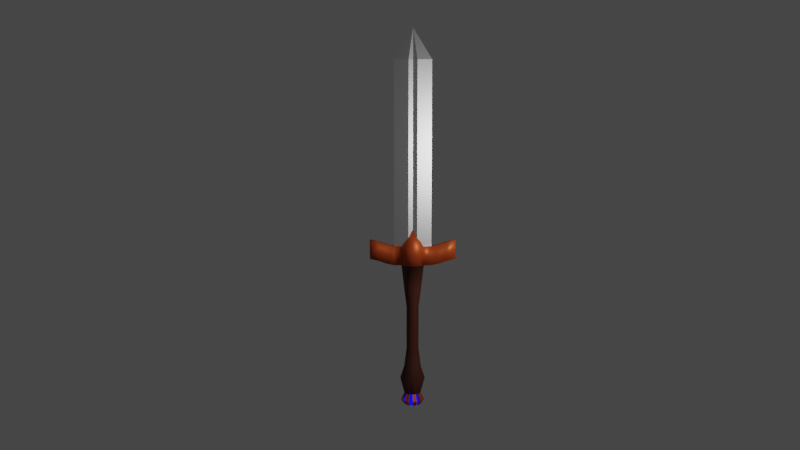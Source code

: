 # Source: Sword.blend  (saved by Blender 3.0.42; exported with 4.5.12 LTS)
import bpy
from mathutils import Matrix  # noqa: F401  (used for matrix-valued properties, if any)

bpy.ops.wm.read_factory_settings(use_empty=True)
scene = bpy.context.scene
scene.name = 'Scene'

# ---- collections
col_collection = bpy.data.collections.new('Collection'); scene.collection.children.link(col_collection)

# ---- materials (node trees are filled in below, after node groups)
mat_blade = bpy.data.materials.new('Blade')
mat_blade.use_transparent_shadow = False
mat_gem = bpy.data.materials.new('Gem')
mat_gem.use_transparent_shadow = False
mat_handle = bpy.data.materials.new('Handle')
mat_handle.use_transparent_shadow = False
mat_guard = bpy.data.materials.new('Guard')
mat_guard.use_transparent_shadow = False

# ---- material node trees
mat_blade.use_nodes = True; mat_blade.node_tree.nodes.clear()
_N = mat_blade.node_tree.nodes; _L = mat_blade.node_tree.links
n0 = _N.new('ShaderNodeBsdfPrincipled'); n0.name = 'Principled BSDF'; n0.location = (10, 300)
n0.distribution = 'GGX'
n0.subsurface_method = 'RANDOM_WALK_SKIN'
n0.inputs[0].default_value = (0.7874, 0.7874, 0.7874, 1.0)
n0.inputs[1].default_value = 1.0
n0.inputs[3].default_value = 1.45
n0.inputs[27].default_value = (0.0, 0.0, 0.0, 1.0)
n0.inputs[28].default_value = 1.0
n1 = _N.new('ShaderNodeOutputMaterial'); n1.name = 'Material Output'; n1.location = (300, 300)
_L.new(n0.outputs[0], n1.inputs[0])
n1.is_active_output = True
mat_gem.use_nodes = True; mat_gem.node_tree.nodes.clear()
_N = mat_gem.node_tree.nodes; _L = mat_gem.node_tree.links
n0 = _N.new('ShaderNodeOutputMaterial'); n0.name = 'Material Output'; n0.location = (300, 300)
n1 = _N.new('ShaderNodeEmission'); n1.name = 'Emission'; n1.location = (10, 300)
n1.inputs[0].default_value = (0.002681, 0.006737, 1.0, 1.0)
_L.new(n1.outputs[0], n0.inputs[0])
n0.is_active_output = True
mat_handle.use_nodes = True; mat_handle.node_tree.nodes.clear()
_N = mat_handle.node_tree.nodes; _L = mat_handle.node_tree.links
n0 = _N.new('ShaderNodeBsdfPrincipled'); n0.name = 'Principled BSDF'; n0.location = (10, 300)
n0.distribution = 'GGX'
n0.subsurface_method = 'RANDOM_WALK_SKIN'
n0.inputs[0].default_value = (0.07657, 0.01375, 0.003984, 1.0)
n0.inputs[2].default_value = 0.75
n0.inputs[3].default_value = 1.45
n0.inputs[27].default_value = (0.0, 0.0, 0.0, 1.0)
n0.inputs[28].default_value = 1.0
n1 = _N.new('ShaderNodeOutputMaterial'); n1.name = 'Material Output'; n1.location = (300, 300)
_L.new(n0.outputs[0], n1.inputs[0])
n1.is_active_output = True
mat_guard.use_nodes = True; mat_guard.node_tree.nodes.clear()
_N = mat_guard.node_tree.nodes; _L = mat_guard.node_tree.links
n0 = _N.new('ShaderNodeBsdfPrincipled'); n0.name = 'Principled BSDF'; n0.location = (10, 300)
n0.distribution = 'GGX'
n0.subsurface_method = 'RANDOM_WALK_SKIN'
n0.inputs[0].default_value = (0.6038, 0.09208, 0.01714, 1.0)
n0.inputs[1].default_value = 0.5
n0.inputs[3].default_value = 1.45
n0.inputs[27].default_value = (0.0, 0.0, 0.0, 1.0)
n0.inputs[28].default_value = 1.0
n1 = _N.new('ShaderNodeOutputMaterial'); n1.name = 'Material Output'; n1.location = (300, 300)
_L.new(n0.outputs[0], n1.inputs[0])
n1.is_active_output = True

# ---- world
world_world = bpy.data.worlds.new('World'); scene.world = world_world
world_world.use_nodes = True; world_world.node_tree.nodes.clear()
_N = world_world.node_tree.nodes; _L = world_world.node_tree.links
n0 = _N.new('ShaderNodeOutputWorld'); n0.name = 'World Output'; n0.location = (300, 300)
n1 = _N.new('ShaderNodeBackground'); n1.name = 'Background'; n1.location = (10, 300)
n1.inputs[0].default_value = (0.05088, 0.05088, 0.05088, 1.0)
_L.new(n1.outputs[0], n0.inputs[0])
n0.is_active_output = True
world_world.color = (0.05088, 0.05088, 0.05088)
world_world.use_sun_shadow = False
world_world.sun_shadow_jitter_overblur = 0.0

# ---- cameras
cam_camera = bpy.data.cameras.new('Camera')
cam_camera.clip_end = 100.0
cam_camera.ortho_scale = 7.314

# ---- lights
light_point = bpy.data.lights.new('Point', 'POINT')
light_point.transmission_factor = 0.0
light_point.energy = 863.6
light_point.shadow_soft_size = 0.25
light_point.shadow_maximum_resolution = 0.006
light_point.use_absolute_resolution = True

# ---- meshes
me_circle = bpy.data.meshes.new('Circle')
me_circle.from_pydata([(3.05e-08, 0.3023, 0.0), (-0.7071, 0.7071, 0.0), (-3.035, -1.003e-07, 0.009849), (-0.7071, -0.7071, 0.0), (5.692e-08, -0.3023, 0.0), (0.7071, -0.7071, 0.0), (3.035, 6.854e-08, 0.009849), (0.7071, 0.7071, 0.0), (3.05e-08, 0.3023, 0.0), (-0.7071, 0.7071, 0.0), (-3.035, -1.003e-07, 0.009849), (-0.7071, -0.7071, 0.0), (5.692e-08, -0.3023, 0.0), (0.7071, -0.7071, 0.0), (3.035, 6.854e-08, 0.009849), (0.7071, 0.7071, 0.0), (3.05e-08, 0.3023, 15.01), (-0.7071, 0.7071, 15.01), (-3.035, -1.003e-07, 15.01), (-0.7071, -0.7071, 15.01), (5.692e-08, -0.3023, 15.01), (0.7071, -0.7071, 15.01), (3.035, 6.854e-08, 15.01), (0.7071, 0.7071, 15.01), (-9.565e-07, 0.3023, 30.05), (2.323e-08, 7.451e-09, 3.268), (1.401e-08, 1.836, 0.0), (-0.7025, 1.696, 0.0), (-1.298, 1.298, 0.0), (-1.696, 0.7025, 0.0), (-1.836, -7.712e-08, 0.0), (-1.696, -0.7025, 0.0), (-1.298, -1.298, 0.0), (-0.7025, -1.696, 0.0), (1.745e-07, -1.836, 0.0), (0.7025, -1.696, 0.0), (1.298, -1.298, 0.0), (1.696, -0.7025, 0.0), (1.836, 2.5e-08, 0.0), (1.696, 0.7025, 0.0), (1.298, 1.298, 0.0), (0.7025, 1.696, 0.0), (1.401e-08, 1.836, -3.016), (-0.7025, 1.696, -3.016), (-1.298, 1.298, -3.016), (-1.696, 0.7025, -3.016), (-1.836, -7.712e-08, -3.016), (-1.696, -0.7025, -3.016), (-1.298, -1.298, -3.016), (-0.7025, -1.696, -3.016), (1.745e-07, -1.836, -3.016), (0.7025, -1.696, -3.016), (1.298, -1.298, -3.016), (1.696, -0.7025, -3.016), (1.836, 2.5e-08, -3.016), (1.696, 0.7025, -3.016), (1.298, 1.298, -3.016), (0.7025, 1.696, -3.016), (1.401e-08, 1.836, -3.016), (-0.7025, 1.696, -3.016), (-1.298, 1.298, -3.016), (-1.696, 0.7025, -3.016), (-1.836, -7.712e-08, -3.016), (-1.696, -0.7025, -3.016), (-1.298, -1.298, -3.016), (-0.7025, -1.696, -3.016), (1.745e-07, -1.836, -3.016), (0.7025, -1.696, -3.016), (1.298, -1.298, -3.016), (1.696, -0.7025, -3.016), (1.836, 2.5e-08, -3.016), (1.696, 0.7025, -3.016), (1.298, 1.298, -3.016), (0.7025, 1.696, -3.016), (1.401e-08, 1.836, -3.016), (-0.7025, 1.696, -3.016), (-1.298, 1.298, -3.016), (-1.696, 0.7025, -3.016), (-1.836, -7.712e-08, -3.016), (-1.696, -0.7025, -3.016), (-1.298, -1.298, -3.016), (-0.7025, -1.696, -3.016), (1.745e-07, -1.836, -3.016), (0.7025, -1.696, -3.016), (1.298, -1.298, -3.016), (1.696, -0.7025, -3.016), (1.836, 2.5e-08, -3.016), (1.696, 0.7025, -3.016), (1.298, 1.298, -3.016), (0.7025, 1.696, -3.016), (3.513e-08, 1.382, -6.986), (-0.5288, 1.277, -6.986), (-0.9771, 0.9771, -6.986), (-1.277, 0.5288, -6.986), (-1.382, -6.364e-08, -6.986), (-1.277, -0.5288, -6.986), (-0.9771, -0.9771, -6.986), (-0.5288, -1.277, -6.986), (1.559e-07, -1.382, -6.986), (0.5288, -1.277, -6.986), (0.9771, -0.9771, -6.986), (1.277, -0.5288, -6.986), (1.382, 1.323e-08, -6.986), (1.277, 0.5288, -6.986), (0.9771, 0.9771, -6.986), (0.5288, 1.277, -6.986), (3.36e-08, 0.9848, -10.02), (-0.3768, 0.9098, -10.02), (-0.6963, 0.6963, -10.02), (-0.9098, 0.3768, -10.02), (-0.9848, -4.536e-08, -10.02), (-0.9098, -0.3768, -10.02), (-0.6963, -0.6963, -10.02), (-0.3768, -0.9098, -10.02), (1.197e-07, -0.9848, -10.02), (0.3768, -0.9098, -10.02), (0.6963, -0.6963, -10.02), (0.9098, -0.3768, -10.02), (0.9848, 9.43e-09, -10.02), (0.9098, 0.3768, -10.02), (0.6963, 0.6963, -10.02), (0.3768, 0.9098, -10.02), (3.36e-08, 0.9848, -17.01), (-0.3768, 0.9098, -17.01), (-0.6963, 0.6963, -17.01), (-0.9098, 0.3768, -17.01), (-0.9848, -4.536e-08, -17.01), (-0.9098, -0.3768, -17.01), (-0.6963, -0.6963, -17.01), (-0.3768, -0.9098, -17.01), (1.197e-07, -0.9848, -17.01), (0.3768, -0.9098, -17.01), (0.6963, -0.6963, -17.01), (0.9098, -0.3768, -17.01), (0.9848, 9.43e-09, -17.01), (0.9098, 0.3768, -17.01), (0.6963, 0.6963, -17.01), (0.3768, 0.9098, -17.01), (3.661e-08, 1.379, -20.02), (-0.5279, 1.274, -20.02), (-0.9754, 0.9754, -20.02), (-1.274, 0.5279, -20.02), (-1.379, -5.757e-08, -20.02), (-1.274, -0.5279, -20.02), (-0.9754, -0.9754, -20.02), (-0.5279, -1.274, -20.02), (1.572e-07, -1.379, -20.02), (0.5279, -1.274, -20.02), (0.9754, -0.9754, -20.02), (1.274, -0.5279, -20.02), (1.379, 1.918e-08, -20.02), (1.274, 0.5279, -20.02), (0.9754, 0.9754, -20.02), (0.5279, 1.274, -20.02), (1.88e-08, 2.028, -22.0), (-0.776, 1.874, -22.0), (-1.434, 1.434, -22.0), (-1.874, 0.776, -22.0), (-2.028, -1.021e-07, -22.0), (-1.874, -0.776, -22.0), (-1.434, -1.434, -22.0), (-0.776, -1.874, -22.0), (1.961e-07, -2.028, -22.0), (0.776, -1.874, -22.0), (1.434, -1.434, -22.0), (1.874, -0.776, -22.0), (2.028, 1.069e-08, -22.0), (1.874, 0.776, -22.0), (1.434, 1.434, -22.0), (0.776, 1.874, -22.0), (2.002e-08, 1.335, -24.52), (-0.5109, 1.233, -24.52), (-0.9441, 0.9441, -24.52), (-1.233, 0.5109, -24.52), (-1.335, -6.215e-08, -24.52), (-1.233, -0.5109, -24.52), (-0.9441, -0.9441, -24.52), (-0.5109, -1.233, -24.52), (1.367e-07, -1.335, -24.52), (0.5109, -1.233, -24.52), (0.9441, -0.9441, -24.52), (1.233, -0.5109, -24.52), (1.335, 1.213e-08, -24.52), (1.233, 0.5109, -24.52), (0.9441, 0.9441, -24.52), (0.5109, 1.233, -24.52), (3.03e-08, 0.9883, -24.52), (-0.3782, 0.913, -24.52), (-0.6988, 0.6988, -24.52), (-0.913, 0.3782, -24.52), (-0.9883, -4.988e-08, -24.52), (-0.913, -0.3782, -24.52), (-0.6988, -0.6988, -24.52), (-0.3782, -0.913, -24.52), (1.167e-07, -0.9883, -24.52), (0.3782, -0.913, -24.52), (0.6988, -0.6988, -24.52), (0.913, -0.3782, -24.52), (0.9883, 5.107e-09, -24.52), (0.913, 0.3782, -24.52), (0.6988, 0.6988, -24.52), (0.3782, 0.913, -24.52), (3.03e-08, 0.9883, -24.52), (-0.3782, 0.913, -24.52), (-0.6988, 0.6988, -24.52), (-0.913, 0.3782, -24.52), (-0.9883, -4.988e-08, -24.52), (-0.913, -0.3782, -24.52), (-0.6988, -0.6988, -24.52), (-0.3782, -0.913, -24.52), (1.167e-07, -0.9883, -24.52), (0.3782, -0.913, -24.52), (0.6988, -0.6988, -24.52), (0.913, -0.3782, -24.52), (0.9883, 5.107e-09, -24.52), (0.913, 0.3782, -24.52), (0.6988, 0.6988, -24.52), (0.3782, 0.913, -24.52), (0.0147, 1.567, -25.59), (-0.5851, 1.448, -25.59), (-1.094, 1.108, -25.59), (-1.433, 0.5998, -25.59), (-1.553, 7.971e-08, -25.59), (-1.433, -0.5998, -25.59), (-1.094, -1.108, -25.59), (-0.5851, -1.448, -25.59), (0.0147, -1.567, -25.59), (0.6145, -1.448, -25.59), (1.123, -1.108, -25.59), (1.463, -0.5998, -25.59), (1.582, 1.669e-07, -25.59), (1.463, 0.5998, -25.59), (1.123, 1.108, -25.59), (0.6145, 1.448, -25.59), (0.0147, 1.567, -25.78), (-0.5851, 1.448, -25.78), (-1.094, 1.108, -25.78), (-1.433, 0.5998, -25.78), (-1.553, 7.971e-08, -25.78), (-1.433, -0.5998, -25.78), (-1.094, -1.108, -25.78), (-0.5851, -1.448, -25.78), (0.0147, -1.567, -25.78), (0.6145, -1.448, -25.78), (1.123, -1.108, -25.78), (1.463, -0.5998, -25.78), (1.582, 1.669e-07, -25.78), (1.463, 0.5998, -25.78), (1.123, 1.108, -25.78), (0.6145, 1.448, -25.78), (0.0147, 0.9507, -26.45), (-0.3491, 0.8783, -26.45), (-0.6576, 0.6723, -26.45), (-0.8636, 0.3638, -26.45), (-0.936, 1.011e-07, -26.45), (-0.8636, -0.3638, -26.45), (-0.6576, -0.6723, -26.45), (-0.3491, -0.8783, -26.45), (0.0147, -0.9507, -26.45), (0.3785, -0.8783, -26.45), (0.687, -0.6723, -26.45), (0.893, -0.3638, -26.45), (0.9654, 1.54e-07, -26.45), (0.893, 0.3638, -26.45), (0.687, 0.6723, -26.45), (0.3785, 0.8783, -26.45), (0.4901, 0.4985, -26.45), (0.0147, 0.5457, -26.45), (-0.4607, 0.4985, -26.45), (0.5292, 3.129e-07, -26.45), (0.0147, 1.341e-07, -26.45), (-0.4998, 7.451e-08, -26.45), (0.4901, -0.4985, -26.45), (0.0147, -0.5457, -26.45), (-0.4607, -0.4985, -26.45), (3.05e-08, 0.3023, 15.01), (-0.7071, 0.7071, 15.01), (-3.035, -1.003e-07, 15.01), (-0.7071, -0.7071, 15.01), (5.692e-08, -0.3023, 15.01), (0.7071, -0.7071, 15.01), (3.035, 6.854e-08, 15.01), (0.7071, 0.7071, 15.01), (-0.7071, 0.7071, 30.05), (-3.035, 2.861e-06, 30.05), (-0.7071, -0.7071, 30.05), (-9.301e-07, -0.3022, 30.05), (0.7071, -0.7071, 30.05), (3.035, 3.03e-06, 30.05), (0.7071, 0.7071, 30.05), (-9.796e-07, 2.931e-06, 35.03), (-0.692, 1.723, -25.59), (0.02266, 1.866, -25.59), (-1.701, 0.7136, -25.59), (-1.297, 1.319, -25.59), (-1.701, -0.7143, -25.59), (-1.843, 0.0003852, -25.59), (-0.6913, -1.724, -25.59), (-1.297, -1.319, -25.59), (0.7366, -1.723, -25.59), (0.02189, -1.866, -25.59), (1.746, -0.7136, -25.59), (1.341, -1.319, -25.59), (1.746, 0.7143, -25.59), (1.888, -0.0003851, -25.59), (0.7359, 1.724, -25.59), (1.342, 1.319, -25.59), (-0.5064, 1.275, -25.59), (0.02266, 1.38, -25.59), (-1.253, 0.5279, -25.59), (-0.9536, 0.9764, -25.59), (-1.253, -0.5286, -25.59), (-1.358, 0.0003852, -25.59), (-0.5057, -1.276, -25.59), (-0.9541, -0.9759, -25.59), (0.5509, -1.275, -25.59), (0.02189, -1.38, -25.59), (1.298, -0.5279, -25.59), (0.9981, -0.9764, -25.59), (1.298, 0.5286, -25.59), (1.403, -0.0003851, -25.59), (0.5502, 1.276, -25.59), (0.9987, 0.9759, -25.59), (-0.692, 1.723, -25.79), (0.02266, 1.866, -25.79), (-1.701, 0.7136, -25.79), (-1.297, 1.319, -25.79), (-1.701, -0.7143, -25.79), (-1.843, 0.0003852, -25.79), (-0.6913, -1.724, -25.79), (-1.297, -1.319, -25.79), (0.7366, -1.723, -25.79), (0.02189, -1.866, -25.79), (1.746, -0.7136, -25.79), (1.341, -1.319, -25.79), (1.746, 0.7143, -25.79), (1.888, -0.0003851, -25.79), (0.7359, 1.724, -25.79), (1.342, 1.319, -25.79), (-0.5064, 1.275, -25.79), (0.02266, 1.38, -25.79), (-1.253, 0.5279, -25.79), (-0.9536, 0.9764, -25.79), (-1.253, -0.5286, -25.79), (-1.358, 0.0003852, -25.79), (-0.5057, -1.276, -25.79), (-0.9541, -0.9759, -25.79), (0.5509, -1.275, -25.79), (0.02189, -1.38, -25.79), (1.298, -0.5279, -25.79), (0.9981, -0.9764, -25.79), (1.298, 0.5286, -25.79), (1.403, -0.0003851, -25.79), (0.5502, 1.276, -25.79), (0.9987, 0.9759, -25.79), (-0.4707, 1.19, -26.45), (0.02254, 1.288, -26.45), (-1.167, 0.4925, -26.45), (-0.8881, 0.9107, -26.45), (-1.167, -0.493, -26.45), (-1.265, 0.0002659, -26.45), (-0.4703, -1.19, -26.45), (-0.8884, -0.9103, -26.45), (0.5153, -1.19, -26.45), (0.02201, -1.288, -26.45), (1.212, -0.4925, -26.45), (0.9326, -0.9107, -26.45), (1.212, 0.493, -26.45), (1.31, -0.0002658, -26.45), (0.5148, 1.19, -26.45), (0.933, 0.9103, -26.45), (-0.3426, 0.8802, -26.45), (0.02254, 0.9528, -26.45), (-0.8581, 0.3644, -26.45), (-0.6513, 0.6739, -26.45), (-0.8579, -0.3649, -26.45), (-0.9306, 0.0002659, -26.45), (-0.3421, -0.8804, -26.45), (-0.6517, -0.6736, -26.45), (0.3872, -0.8802, -26.45), (0.02201, -0.9528, -26.45), (0.9027, -0.3644, -26.45), (0.6958, -0.6739, -26.45), (0.9025, 0.3649, -26.45), (0.9751, -0.0002658, -26.45), (0.3867, 0.8804, -26.45), (0.6962, 0.6736, -26.45), (-6.979, 1.573e-07, 1.09), (-6.839, 0.7025, 1.005), (-6.839, -0.7025, 1.005), (6.979, 3.376e-07, 1.09), (6.839, -0.7025, 1.005), (6.839, 0.7025, 1.005), (-6.979, 1.573e-07, -1.927), (-6.839, 0.7025, -2.012), (-6.839, -0.7025, -2.012), (6.979, 3.376e-07, -1.927), (6.839, -0.7025, -2.012), (6.839, 0.7025, -2.012), (-5.553, -0.7025, 0.7366), (-4.268, -0.7025, 0.277), (-2.982, -0.7025, 0.002596), (-2.982, -0.7025, -3.014), (-4.268, -0.7025, -2.739), (-5.553, -0.7025, -2.28), (-3.121, -1.852e-08, -2.998), (-4.407, 4.009e-08, -2.657), (-5.693, 9.87e-08, -2.173), (-2.982, 0.7025, 0.002596), (-4.268, 0.7025, 0.277), (-5.553, 0.7025, 0.7366), (-5.553, 0.7025, -2.28), (-4.268, 0.7025, -2.739), (-2.982, 0.7025, -3.014), (-3.121, -1.852e-08, 0.01819), (-4.407, 4.009e-08, 0.3593), (-5.693, 9.87e-08, 0.8436), (2.982, -0.7025, -3.014), (4.268, -0.7025, -2.739), (5.553, -0.7025, -2.28), (5.693, 2.594e-07, -2.173), (4.407, 1.813e-07, -2.657), (3.121, 1.031e-07, -2.998), (2.982, 0.7025, 0.002596), (4.268, 0.7025, 0.277), (5.553, 0.7025, 0.7366), (5.693, 2.594e-07, 0.8436), (4.407, 1.813e-07, 0.3593), (3.121, 1.031e-07, 0.01819), (2.982, 0.7025, -3.014), (4.268, 0.7025, -2.739), (5.553, 0.7025, -2.28), (2.982, -0.7025, 0.002596), (4.268, -0.7025, 0.277), (5.553, -0.7025, 0.7366)], [], [(1, 0, 8, 9), (0, 7, 15, 8), (6, 5, 13, 14), (4, 3, 11, 12), (2, 1, 9, 10), (7, 6, 14, 15), (5, 4, 12, 13), (3, 2, 10, 11), (12, 11, 19, 20), (10, 9, 17, 18), (15, 14, 22, 23), (13, 12, 20, 21), (11, 10, 18, 19), (9, 8, 16, 17), (8, 15, 23, 16), (14, 13, 21, 22), (20, 19, 278, 279), (22, 21, 280, 281), (16, 23, 282, 275), (17, 16, 275, 276), (19, 18, 277, 278), (21, 20, 279, 280), (23, 22, 281, 282), (18, 17, 276, 277), (29, 28, 25), (40, 39, 25), (36, 35, 25), (32, 31, 25), (28, 27, 25), (39, 38, 25), (35, 34, 25), (31, 30, 25), (26, 41, 25), (38, 37, 25), (27, 26, 25), (30, 29, 25), (34, 33, 25), (41, 40, 25), (37, 36, 25), (33, 32, 25), (36, 37, 53, 52), (426, 425, 392, 390), (420, 419, 397, 396), (404, 407, 393, 395), (399, 404, 395, 389), (31, 32, 48, 47), (39, 40, 56, 55), (32, 33, 49, 48), (40, 41, 57, 56), (33, 34, 50, 49), (26, 27, 43, 42), (41, 26, 42, 57), (34, 35, 51, 50), (27, 28, 44, 43), (35, 36, 52, 51), (28, 29, 45, 44), (43, 44, 60, 59), (51, 52, 68, 67), (44, 45, 61, 60), (52, 53, 69, 68), (45, 46, 62, 61), (53, 54, 70, 69), (46, 47, 63, 62), (54, 55, 71, 70), (47, 48, 64, 63), (55, 56, 72, 71), (48, 49, 65, 64), (56, 57, 73, 72), (49, 50, 66, 65), (42, 43, 59, 58), (57, 42, 58, 73), (50, 51, 67, 66), (64, 65, 81, 80), (72, 73, 89, 88), (65, 66, 82, 81), (58, 59, 75, 74), (73, 58, 74, 89), (66, 67, 83, 82), (59, 60, 76, 75), (67, 68, 84, 83), (60, 61, 77, 76), (68, 69, 85, 84), (61, 62, 78, 77), (69, 70, 86, 85), (62, 63, 79, 78), (70, 71, 87, 86), (63, 64, 80, 79), (71, 72, 88, 87), (85, 86, 102, 101), (78, 79, 95, 94), (86, 87, 103, 102), (79, 80, 96, 95), (87, 88, 104, 103), (80, 81, 97, 96), (88, 89, 105, 104), (81, 82, 98, 97), (74, 75, 91, 90), (89, 74, 90, 105), (82, 83, 99, 98), (75, 76, 92, 91), (83, 84, 100, 99), (76, 77, 93, 92), (84, 85, 101, 100), (77, 78, 94, 93), (103, 104, 120, 119), (96, 97, 113, 112), (104, 105, 121, 120), (97, 98, 114, 113), (90, 91, 107, 106), (105, 90, 106, 121), (98, 99, 115, 114), (91, 92, 108, 107), (99, 100, 116, 115), (92, 93, 109, 108), (100, 101, 117, 116), (93, 94, 110, 109), (101, 102, 118, 117), (94, 95, 111, 110), (102, 103, 119, 118), (95, 96, 112, 111), (109, 110, 126, 125), (117, 118, 134, 133), (110, 111, 127, 126), (118, 119, 135, 134), (111, 112, 128, 127), (119, 120, 136, 135), (112, 113, 129, 128), (120, 121, 137, 136), (113, 114, 130, 129), (106, 107, 123, 122), (121, 106, 122, 137), (114, 115, 131, 130), (107, 108, 124, 123), (115, 116, 132, 131), (108, 109, 125, 124), (116, 117, 133, 132), (134, 135, 151, 150), (127, 128, 144, 143), (135, 136, 152, 151), (128, 129, 145, 144), (136, 137, 153, 152), (129, 130, 146, 145), (122, 123, 139, 138), (137, 122, 138, 153), (130, 131, 147, 146), (123, 124, 140, 139), (131, 132, 148, 147), (124, 125, 141, 140), (132, 133, 149, 148), (125, 126, 142, 141), (133, 134, 150, 149), (126, 127, 143, 142), (140, 141, 157, 156), (148, 149, 165, 164), (141, 142, 158, 157), (149, 150, 166, 165), (142, 143, 159, 158), (150, 151, 167, 166), (143, 144, 160, 159), (151, 152, 168, 167), (144, 145, 161, 160), (152, 153, 169, 168), (145, 146, 162, 161), (138, 139, 155, 154), (153, 138, 154, 169), (146, 147, 163, 162), (139, 140, 156, 155), (147, 148, 164, 163), (156, 157, 173, 172), (164, 165, 181, 180), (157, 158, 174, 173), (165, 166, 182, 181), (158, 159, 175, 174), (166, 167, 183, 182), (159, 160, 176, 175), (167, 168, 184, 183), (160, 161, 177, 176), (168, 169, 185, 184), (161, 162, 178, 177), (154, 155, 171, 170), (169, 154, 170, 185), (162, 163, 179, 178), (155, 156, 172, 171), (163, 164, 180, 179), (177, 178, 194, 193), (184, 185, 305, 306), (185, 170, 186, 201), (188, 172, 294, 310), (171, 172, 188, 187), (179, 180, 196, 195), (170, 171, 291, 292), (195, 194, 316, 315), (173, 174, 190, 189), (181, 182, 198, 197), (179, 195, 315, 299), (182, 183, 303, 304), (175, 176, 192, 191), (183, 184, 200, 199), (185, 201, 321, 305), (193, 192, 314, 313), (198, 199, 215, 214), (191, 192, 208, 207), (199, 200, 216, 215), (192, 193, 209, 208), (200, 201, 217, 216), (193, 194, 210, 209), (186, 187, 203, 202), (201, 186, 202, 217), (194, 195, 211, 210), (187, 188, 204, 203), (195, 196, 212, 211), (188, 189, 205, 204), (196, 197, 213, 212), (189, 190, 206, 205), (197, 198, 214, 213), (190, 191, 207, 206), (204, 205, 221, 220), (212, 213, 229, 228), (205, 206, 222, 221), (213, 214, 230, 229), (206, 207, 223, 222), (214, 215, 231, 230), (207, 208, 224, 223), (215, 216, 232, 231), (208, 209, 225, 224), (216, 217, 233, 232), (209, 210, 226, 225), (202, 203, 219, 218), (217, 202, 218, 233), (210, 211, 227, 226), (203, 204, 220, 219), (211, 212, 228, 227), (225, 226, 242, 241), (218, 219, 235, 234), (233, 218, 234, 249), (226, 227, 243, 242), (219, 220, 236, 235), (227, 228, 244, 243), (220, 221, 237, 236), (228, 229, 245, 244), (221, 222, 238, 237), (229, 230, 246, 245), (222, 223, 239, 238), (230, 231, 247, 246), (223, 224, 240, 239), (231, 232, 248, 247), (224, 225, 241, 240), (232, 233, 249, 248), (246, 247, 263, 262), (239, 240, 256, 255), (247, 248, 264, 263), (240, 241, 257, 256), (248, 249, 265, 264), (241, 242, 258, 257), (234, 235, 251, 250), (249, 234, 250, 265), (242, 243, 259, 258), (235, 236, 252, 251), (243, 244, 260, 259), (236, 237, 253, 252), (244, 245, 261, 260), (237, 238, 254, 253), (245, 246, 262, 261), (238, 239, 255, 254), (265, 266, 263, 264), (266, 269, 262, 263), (269, 272, 261, 262), (272, 259, 260, 261), (250, 267, 266, 265), (267, 270, 269, 266), (270, 273, 272, 269), (273, 258, 259, 272), (251, 268, 267, 250), (268, 271, 270, 267), (271, 274, 273, 270), (274, 257, 258, 273), (252, 253, 268, 251), (253, 254, 271, 268), (254, 255, 274, 271), (255, 256, 257, 274), (279, 278, 285, 286), (281, 280, 287, 288), (275, 282, 289, 24), (276, 275, 24, 283), (278, 277, 284, 285), (280, 279, 286, 287), (282, 281, 288, 289), (277, 276, 283, 284), (24, 289, 290), (288, 287, 290), (286, 285, 290), (284, 283, 290), (289, 288, 290), (287, 286, 290), (285, 284, 290), (283, 24, 290), (293, 309, 341, 325), (311, 312, 344, 343), (318, 302, 334, 350), (309, 310, 342, 341), (310, 294, 326, 342), (307, 308, 340, 339), (299, 315, 347, 331), (306, 305, 337, 338), (196, 180, 302, 318), (197, 196, 318, 317), (172, 173, 293, 294), (173, 189, 309, 293), (181, 197, 317, 301), (199, 198, 320, 319), (174, 175, 295, 296), (190, 174, 296, 312), (187, 186, 308, 307), (198, 182, 304, 320), (201, 200, 322, 321), (176, 177, 297, 298), (175, 191, 311, 295), (189, 188, 310, 309), (183, 199, 319, 303), (194, 178, 300, 316), (178, 179, 299, 300), (192, 176, 298, 314), (177, 193, 313, 297), (191, 190, 312, 311), (200, 184, 306, 322), (171, 187, 307, 291), (180, 181, 301, 302), (186, 170, 292, 308), (324, 323, 355, 356), (349, 350, 382, 381), (344, 328, 360, 376), (347, 348, 380, 379), (333, 349, 381, 365), (345, 346, 378, 377), (325, 341, 373, 357), (343, 344, 376, 375), (313, 314, 346, 345), (301, 317, 349, 333), (315, 316, 348, 347), (312, 296, 328, 344), (317, 318, 350, 349), (292, 291, 323, 324), (320, 304, 336, 352), (319, 320, 352, 351), (294, 293, 325, 326), (295, 311, 343, 327), (321, 322, 354, 353), (296, 295, 327, 328), (303, 319, 351, 335), (316, 300, 332, 348), (298, 297, 329, 330), (314, 298, 330, 346), (297, 313, 345, 329), (300, 299, 331, 332), (322, 306, 338, 354), (291, 307, 339, 323), (302, 301, 333, 334), (308, 292, 324, 340), (304, 303, 335, 336), (305, 321, 353, 337), (356, 355, 371, 372), (364, 363, 379, 380), (358, 357, 373, 374), (366, 365, 381, 382), (360, 359, 375, 376), (368, 367, 383, 384), (362, 361, 377, 378), (370, 369, 385, 386), (352, 336, 368, 384), (351, 352, 384, 383), (326, 325, 357, 358), (327, 343, 375, 359), (353, 354, 386, 385), (328, 327, 359, 360), (335, 351, 383, 367), (348, 332, 364, 380), (330, 329, 361, 362), (346, 330, 362, 378), (329, 345, 377, 361), (332, 331, 363, 364), (354, 338, 370, 386), (323, 339, 371, 355), (334, 333, 365, 366), (340, 324, 356, 372), (336, 335, 367, 368), (337, 353, 385, 369), (338, 337, 369, 370), (331, 347, 379, 363), (339, 340, 372, 371), (342, 326, 358, 374), (341, 342, 374, 373), (350, 334, 366, 382), (388, 387, 393, 394), (391, 390, 396, 397), (387, 389, 395, 393), (390, 392, 398, 396), (425, 431, 398, 392), (431, 420, 396, 398), (411, 410, 388, 394), (419, 434, 391, 397), (410, 416, 387, 388), (407, 411, 394, 393), (416, 399, 389, 387), (434, 426, 390, 391), (30, 31, 401, 414), (414, 401, 400, 415), (415, 400, 399, 416), (46, 45, 413, 405), (405, 413, 412, 406), (406, 412, 411, 407), (29, 30, 414, 408), (408, 414, 415, 409), (409, 415, 416, 410), (45, 29, 408, 413), (413, 408, 409, 412), (412, 409, 410, 411), (31, 47, 402, 401), (401, 402, 403, 400), (400, 403, 404, 399), (47, 46, 405, 402), (402, 405, 406, 403), (403, 406, 407, 404), (37, 38, 428, 432), (432, 428, 427, 433), (433, 427, 426, 434), (53, 37, 432, 417), (417, 432, 433, 418), (418, 433, 434, 419), (55, 54, 422, 429), (429, 422, 421, 430), (430, 421, 420, 431), (39, 55, 429, 423), (423, 429, 430, 424), (424, 430, 431, 425), (54, 53, 417, 422), (422, 417, 418, 421), (421, 418, 419, 420), (38, 39, 423, 428), (428, 423, 424, 427), (427, 424, 425, 426)])
me_circle.polygons.foreach_set('use_smooth', [0, 0, 0, 0, 0, 0, 0, 0, 0, 0, 0, 0, 0, 0, 0, 0, 0, 0, 0, 0, 0, 0, 0, 0, 1, 1, 1, 1, 1, 1, 1, 1, 1, 1, 1, 1, 1, 1, 1, 1, 1, 1, 1, 1, 1, 1, 1, 1, 1, 1, 1, 1, 1, 1, 1, 1, 1, 1, 1, 1, 1, 1, 1, 1, 1, 1, 1, 1, 1, 1, 1, 1, 1, 1, 1, 1, 1, 1, 1, 1, 1, 1, 1, 1, 1, 1, 1, 1, 1, 1, 1, 1, 1, 1, 1, 1, 1, 1, 1, 1, 1, 1, 1, 1, 1, 1, 1, 1, 1, 1, 1, 1, 1, 1, 1, 1, 1, 1, 1, 1, 1, 1, 1, 1, 1, 1, 1, 1, 1, 1, 1, 1, 1, 1, 1, 1, 1, 1, 1, 1, 1, 1, 1, 1, 1, 1, 1, 1, 1, 1, 1, 1, 1, 1, 1, 1, 1, 1, 1, 1, 1, 1, 1, 1, 1, 1, 1, 1, 1, 1, 1, 1, 1, 1, 1, 1, 1, 1, 1, 1, 1, 1, 1, 1, 0, 0, 0, 0, 0, 0, 0, 0, 0, 0, 0, 0, 0, 0, 0, 0, 0, 0, 0, 0, 0, 0, 0, 0, 0, 0, 0, 0, 0, 0, 0, 0, 0, 0, 0, 0, 0, 0, 0, 0, 0, 0, 0, 0, 0, 0, 0, 0, 0, 0, 0, 0, 0, 0, 0, 0, 0, 0, 0, 0, 0, 0, 0, 0, 0, 0, 0, 0, 0, 0, 0, 0, 0, 0, 0, 0, 0, 0, 0, 0, 0, 0, 0, 0, 0, 0, 0, 0, 0, 0, 0, 0, 0, 0, 0, 0, 0, 0, 0, 0, 0, 0, 0, 0, 0, 0, 0, 0, 0, 0, 0, 0, 0, 0, 0, 0, 0, 0, 0, 0, 0, 0, 0, 0, 0, 0, 0, 0, 0, 0, 0, 0, 0, 0, 0, 0, 0, 0, 0, 0, 0, 0, 0, 0, 0, 0, 0, 0, 0, 0, 0, 0, 0, 0, 0, 0, 0, 0, 0, 0, 0, 0, 0, 0, 0, 0, 0, 0, 0, 0, 0, 0, 0, 0, 0, 0, 0, 0, 0, 0, 0, 0, 0, 0, 0, 0, 0, 0, 0, 0, 0, 0, 0, 0, 0, 0, 0, 0, 0, 0, 0, 0, 0, 0, 0, 0, 0, 0, 1, 1, 1, 1, 1, 1, 1, 1, 1, 1, 1, 1, 1, 1, 1, 1, 1, 1, 1, 1, 1, 1, 1, 1, 1, 1, 1, 1, 1, 1, 1, 1, 1, 1, 1, 1, 1, 1, 1, 1, 1, 1, 1, 1, 1, 1, 1, 1])
me_circle.polygons.foreach_set('material_index', [0, 0, 0, 0, 0, 0, 0, 0, 0, 0, 0, 0, 0, 0, 0, 0, 0, 0, 0, 0, 0, 0, 0, 0, 3, 3, 3, 3, 3, 3, 3, 3, 3, 3, 3, 3, 3, 3, 3, 3, 3, 3, 3, 3, 3, 3, 3, 3, 3, 3, 3, 3, 3, 3, 3, 3, 2, 2, 2, 2, 2, 2, 2, 2, 2, 2, 2, 2, 2, 2, 2, 2, 2, 2, 2, 2, 2, 2, 2, 2, 2, 2, 2, 2, 2, 2, 2, 2, 2, 2, 2, 2, 2, 2, 2, 2, 2, 2, 2, 2, 2, 2, 2, 2, 2, 2, 2, 2, 2, 2, 2, 2, 2, 2, 2, 2, 2, 2, 2, 2, 2, 2, 2, 2, 2, 2, 2, 2, 2, 2, 2, 2, 2, 2, 2, 2, 2, 2, 2, 2, 2, 2, 2, 2, 2, 2, 2, 2, 2, 2, 2, 2, 2, 2, 2, 2, 2, 2, 2, 2, 2, 2, 2, 2, 2, 2, 2, 2, 2, 2, 2, 2, 2, 2, 2, 2, 2, 2, 2, 2, 2, 2, 2, 2, 2, 3, 2, 3, 2, 2, 3, 0, 2, 2, 3, 3, 2, 2, 3, 0, 0, 0, 0, 0, 0, 0, 0, 0, 0, 0, 0, 0, 0, 0, 0, 0, 0, 0, 1, 1, 0, 0, 1, 1, 0, 0, 1, 0, 1, 0, 1, 1, 1, 0, 1, 0, 1, 1, 0, 0, 1, 1, 0, 0, 1, 1, 0, 0, 0, 1, 1, 0, 0, 1, 0, 1, 0, 1, 1, 0, 0, 1, 1, 0, 1, 1, 1, 1, 1, 1, 1, 1, 1, 1, 1, 1, 1, 1, 1, 1, 0, 0, 0, 0, 0, 0, 0, 0, 0, 0, 0, 0, 0, 0, 0, 0, 3, 0, 3, 0, 3, 0, 3, 3, 3, 0, 3, 3, 3, 0, 3, 3, 0, 3, 0, 3, 3, 0, 3, 3, 3, 3, 3, 0, 3, 3, 3, 3, 3, 0, 3, 0, 3, 0, 3, 0, 0, 3, 0, 3, 0, 3, 3, 0, 3, 3, 0, 3, 3, 3, 3, 3, 3, 3, 3, 3, 3, 3, 3, 3, 3, 3, 3, 3, 3, 3, 3, 3, 3, 0, 3, 3, 0, 3, 3, 3, 3, 3, 3, 3, 3, 3, 3, 3, 3, 3, 3, 3, 0, 3, 0, 3, 3, 3, 3, 3, 3, 3, 3, 3, 3, 3, 3, 3, 3, 3, 3, 3, 3, 3, 3, 3, 3, 3, 3, 3, 3, 3, 3, 3, 3, 3, 3, 3, 3, 3, 3, 3, 3, 3, 3, 3, 3, 3, 3, 3, 3, 3, 3, 3])
_uv = me_circle.uv_layers.new(name='UVMap')
_uv.uv.foreach_set('vector', [0.0, 0.0, 0.0, 0.0, 0.0, 0.0, 0.0, 0.0, 0.0, 0.0, 0.0, 0.0, 0.0, 0.0, 0.0, 0.0, 0.0, 0.0, 0.0, 0.0, 0.0, 0.0, 0.0, 0.0, 0.0, 0.0, 0.0, 0.0, 0.0, 0.0, 0.0, 0.0, 0.0, 0.0, 0.0, 0.0, 0.0, 0.0, 0.0, 0.0, 0.0, 0.0, 0.0, 0.0, 0.0, 0.0, 0.0, 0.0, 0.0, 0.0, 0.0, 0.0, 0.0, 0.0, 0.0, 0.0, 0.0, 0.0, 0.0, 0.0, 0.0, 0.0, 0.0, 0.0, 0.0, 0.0, 0.0, 0.0, 0.0, 0.0, 0.0, 0.0, 0.0, 0.0, 0.0, 0.0, 0.0, 0.0, 0.0, 0.0, 0.0, 0.0, 0.0, 0.0, 0.0, 0.0, 0.0, 0.0, 0.0, 0.0, 0.0, 0.0, 0.0, 0.0, 0.0, 0.0, 0.0, 0.0, 0.0, 0.0, 0.0, 0.0, 0.0, 0.0, 0.0, 0.0, 0.0, 0.0, 0.0, 0.0, 0.0, 0.0, 0.0, 0.0, 0.0, 0.0, 0.0, 0.0, 0.0, 0.0, 0.0, 0.0, 0.0, 0.0, 0.0, 0.0, 0.0, 0.0, 0.0, 0.0, 0.0, 0.0, 0.0, 0.0, 0.0, 0.0, 0.0, 0.0, 0.0, 0.0, 0.0, 0.0, 0.0, 0.0, 0.0, 0.0, 0.0, 0.0, 0.0, 0.0, 0.0, 0.0, 0.0, 0.0, 0.0, 0.0, 0.0, 0.0, 0.0, 0.0, 0.0, 0.0, 0.0, 0.0, 0.0, 0.0, 0.0, 0.0, 0.0, 0.0, 0.0, 0.0, 0.0, 0.0, 0.0, 0.0, 0.0, 0.0, 0.0, 0.0, 0.0, 0.0, 0.0, 0.0, 0.0, 0.0, 0.0, 0.0, 0.0, 0.0, 0.0, 0.0, 0.0, 0.0, 0.0, 0.0, 0.0, 0.0, 0.0, 0.0, 0.0, 0.0, 0.0, 0.0, 0.0, 0.0, 0.0, 0.0, 0.0, 0.0, 0.0, 0.0, 0.0, 0.0, 0.0, 0.0, 0.0, 0.0, 0.0, 0.0, 0.0, 0.0, 0.0, 0.0, 0.0, 0.0, 0.0, 0.0, 0.0, 0.0, 0.0, 0.0, 0.0, 0.0, 0.0, 0.0, 0.0, 0.0, 0.0, 0.0, 0.0, 0.0, 0.0, 0.0, 0.0, 0.0, 0.0, 0.0, 0.0, 0.0, 0.0, 0.0, 0.0, 0.0, 0.0, 0.0, 0.0, 0.0, 0.0, 0.0, 0.0, 0.0, 0.0, 0.0, 0.0, 0.0, 0.0, 0.0, 0.0, 0.0, 0.0, 0.0, 0.0, 0.0, 0.0, 0.0, 0.0, 0.0, 0.0, 0.0, 0.0, 0.0, 0.0, 0.0, 0.0, 0.0, 0.0, 0.0, 0.0, 0.0, 0.0, 0.0, 0.0, 0.0, 0.0, 0.0, 0.0, 0.0, 0.0, 0.0, 0.0, 0.0, 0.0, 0.0, 0.0, 0.0, 0.0, 0.0, 0.0, 0.0, 0.0, 0.0, 0.0, 0.0, 0.0, 0.0, 0.0, 0.0, 0.0, 0.0, 0.0, 0.0, 0.0, 0.0, 0.0, 0.0, 0.0, 0.0, 0.0, 0.0, 0.0, 0.0, 0.0, 0.0, 0.0, 0.0, 0.0, 0.0, 0.0, 0.0, 0.0, 0.0, 0.0, 0.0, 0.0, 0.0, 0.0, 0.0, 0.0, 0.0, 0.0, 0.0, 0.0, 0.0, 0.0, 0.0, 0.0, 0.0, 0.0, 0.0, 0.0, 0.0, 0.0, 0.0, 0.0, 0.0, 0.0, 0.0, 0.0, 0.0, 0.0, 0.0, 0.0, 0.0, 0.0, 0.0, 0.0, 0.0, 0.0, 0.0, 0.0, 0.0, 0.0, 0.0, 0.0, 0.0, 0.0, 0.0, 0.0, 0.0, 0.0, 0.0, 0.0, 0.0, 0.0, 0.0, 0.0, 0.0, 0.0, 0.0, 0.0, 0.0, 0.0, 0.0, 0.0, 0.0, 0.0, 0.0, 0.0, 0.0, 0.0, 0.0, 0.0, 0.0, 0.0, 0.0, 0.0, 0.0, 0.0, 0.0, 0.0, 0.0, 0.0, 0.0, 0.0, 0.0, 0.0, 0.0, 0.0, 0.0, 0.0, 0.0, 0.0, 0.0, 0.0, 0.0, 0.0, 0.0, 0.0, 0.0, 0.0, 0.0, 0.0, 0.0, 0.0, 0.0, 0.0, 0.0, 0.0, 0.0, 0.0, 0.0, 0.0, 0.0, 0.0, 0.0, 0.0, 0.0, 0.0, 0.0, 0.0, 0.0, 0.0, 0.0, 0.0, 0.0, 0.0, 0.0, 0.0, 0.0, 0.0, 0.0, 0.0, 0.0, 0.0, 0.0, 0.0, 0.0, 0.0, 0.0, 0.0, 0.0, 0.0, 0.0, 0.0, 0.0, 0.0, 0.0, 0.0, 0.0, 0.0, 0.0, 0.0, 0.0, 0.0, 0.0, 0.0, 0.0, 0.0, 0.0, 0.0, 0.0, 0.0, 0.0, 0.0, 0.0, 0.0, 0.0, 0.0, 0.0, 0.0, 0.0, 0.0, 0.0, 0.0, 0.0, 0.0, 0.0, 0.0, 0.0, 0.0, 0.0, 0.0, 0.0, 0.0, 0.0, 0.0, 0.0, 0.0, 0.0, 0.0, 0.0, 0.0, 0.0, 0.0, 0.0, 0.0, 0.0, 0.0, 0.0, 0.0, 0.0, 0.0, 0.0, 0.0, 0.0, 0.0, 0.0, 0.0, 0.0, 0.0, 0.0, 0.0, 0.0, 0.0, 0.0, 0.0, 0.0, 0.0, 0.0, 0.0, 0.0, 0.0, 0.0, 0.0, 0.0, 0.0, 0.0, 0.0, 0.0, 0.0, 0.0, 0.0, 0.0, 0.0, 0.0, 0.0, 0.0, 0.0, 0.0, 0.0, 0.0, 0.0, 0.0, 0.0, 0.0, 0.0, 0.0, 0.0, 0.0, 0.0, 0.0, 0.0, 0.0, 0.0, 0.0, 0.0, 0.0, 0.0, 0.0, 0.0, 0.0, 0.0, 0.0, 0.0, 0.0, 0.0, 0.0, 0.0, 0.0, 0.0, 0.0, 0.0, 0.0, 0.0, 0.0, 0.0, 0.0, 0.0, 0.0, 0.0, 0.0, 0.0, 0.0, 0.0, 0.0, 0.0, 0.0, 0.0, 0.0, 0.0, 0.0, 0.0, 0.0, 0.0, 0.0, 0.0, 0.0, 0.0, 0.0, 0.0, 0.0, 0.0, 0.0, 0.0, 0.0, 0.0, 0.0, 0.0, 0.0, 0.0, 0.0, 0.0, 0.0, 0.0, 0.0, 0.0, 0.0, 0.0, 0.0, 0.0, 0.0, 0.0, 0.0, 0.0, 0.0, 0.0, 0.0, 0.0, 0.0, 0.0, 0.0, 0.0, 0.0, 0.0, 0.0, 0.0, 0.0, 0.0, 0.0, 0.0, 0.0, 0.0, 0.0, 0.0, 0.0, 0.0, 0.0, 0.0, 0.0, 0.0, 0.0, 0.0, 0.0, 0.0, 0.0, 0.0, 0.0, 0.0, 0.0, 0.0, 0.0, 0.0, 0.0, 0.0, 0.0, 0.0, 0.0, 0.0, 0.0, 0.0, 0.0, 0.0, 0.0, 0.0, 0.0, 0.0, 0.0, 0.0, 0.0, 0.0, 0.0, 0.0, 0.0, 0.0, 0.0, 0.0, 0.0, 0.0, 0.0, 0.0, 0.0, 0.0, 0.0, 0.0, 0.0, 0.0, 0.0, 0.0, 0.0, 0.0, 0.0, 0.0, 0.0, 0.0, 0.0, 0.0, 0.0, 0.0, 0.0, 0.0, 0.0, 0.0, 0.0, 0.0, 0.0, 0.0, 0.0, 0.0, 0.0, 0.0, 0.0, 0.0, 0.0, 0.0, 0.0, 0.0, 0.0, 0.0, 0.0, 0.0, 0.0, 0.0, 0.0, 0.0, 0.0, 0.0, 0.0, 0.0, 0.0, 0.0, 0.0, 0.0, 0.0, 0.0, 0.0, 0.0, 0.0, 0.0, 0.0, 0.0, 0.0, 0.0, 0.0, 0.0, 0.0, 0.0, 0.0, 0.0, 0.0, 0.0, 0.0, 0.0, 0.0, 0.0, 0.0, 0.0, 0.0, 0.0, 0.0, 0.0, 0.0, 0.0, 0.0, 0.0, 0.0, 0.0, 0.0, 0.0, 0.0, 0.0, 0.0, 0.0, 0.0, 0.0, 0.0, 0.0, 0.0, 0.0, 0.0, 0.0, 0.0, 0.0, 0.0, 0.0, 0.0, 0.0, 0.0, 0.0, 0.0, 0.0, 0.0, 0.0, 0.0, 0.0, 0.0, 0.0, 0.0, 0.0, 0.0, 0.0, 0.0, 0.0, 0.0, 0.0, 0.0, 0.0, 0.0, 0.0, 0.0, 0.0, 0.0, 0.0, 0.0, 0.0, 0.0, 0.0, 0.0, 0.0, 0.0, 0.0, 0.0, 0.0, 0.0, 0.0, 0.0, 0.0, 0.0, 0.0, 0.0, 0.0, 0.0, 0.0, 0.0, 0.0, 0.0, 0.0, 0.0, 0.0, 0.0, 0.0, 0.0, 0.0, 0.0, 0.0, 0.0, 0.0, 0.0, 0.0, 0.0, 0.0, 0.0, 0.0, 0.0, 0.0, 0.0, 0.0, 0.0, 0.0, 0.0, 0.0, 0.0, 0.0, 0.0, 0.0, 0.0, 0.0, 0.0, 0.0, 0.0, 0.0, 0.0, 0.0, 0.0, 0.0, 0.0, 0.0, 0.0, 0.0, 0.0, 0.0, 0.0, 0.0, 0.0, 0.0, 0.0, 0.0, 0.0, 0.0, 0.0, 0.0, 0.0, 0.0, 0.0, 0.0, 0.0, 0.0, 0.0, 0.0, 0.0, 0.0, 0.0, 0.0, 0.0, 0.0, 0.0, 0.0, 0.0, 0.0, 0.0, 0.0, 0.0, 0.0, 0.0, 0.0, 0.0, 0.0, 0.0, 0.0, 0.0, 0.0, 0.0, 0.0, 0.0, 0.0, 0.0, 0.0, 0.0, 0.0, 0.0, 0.0, 0.0, 0.0, 0.0, 0.0, 0.0, 0.0, 0.0, 0.0, 0.0, 0.0, 0.0, 0.0, 0.0, 0.0, 0.0, 0.0, 0.0, 0.0, 0.0, 0.0, 0.0, 0.0, 0.0, 0.0, 0.0, 0.0, 0.0, 0.0, 0.0, 0.0, 0.0, 0.0, 0.0, 0.0, 0.0, 0.0, 0.0, 0.0, 0.0, 0.0, 0.0, 0.0, 0.0, 0.0, 0.0, 0.0, 0.0, 0.0, 0.0, 0.0, 0.0, 0.0, 0.0, 0.0, 0.0, 0.0, 0.0, 0.0, 0.0, 0.0, 0.0, 0.0, 0.0, 0.0, 0.0, 0.0, 0.0, 0.0, 0.0, 0.0, 0.0, 0.0, 0.0, 0.0, 0.0, 0.0, 0.0, 0.0, 0.0, 0.0, 0.0, 0.0, 0.0, 0.0, 0.0, 0.0, 0.0, 0.0, 0.0, 0.0, 0.0, 0.0, 0.0, 0.0, 0.0, 0.0, 0.0, 0.0, 0.0, 0.0, 0.0, 0.0, 0.0, 0.0, 0.0, 0.0, 0.0, 0.0, 0.0, 0.0, 0.0, 0.0, 0.0, 0.0, 0.0, 0.0, 0.0, 0.0, 0.0, 0.0, 0.0, 0.0, 0.0, 0.0, 0.0, 0.0, 0.0, 0.0, 0.0, 0.0, 0.0, 0.0, 0.0, 0.0, 0.0, 0.0, 0.0, 0.0, 0.0, 0.0, 0.0, 0.0, 0.0, 0.0, 0.0, 0.0, 0.0, 0.0, 0.0, 0.0, 0.0, 0.0, 0.0, 0.0, 0.0, 0.0, 0.0, 0.0, 0.0, 0.0, 0.0, 0.0, 0.0, 0.0, 0.0, 0.0, 0.0, 0.0, 0.0, 0.0, 0.0, 0.0, 0.0, 0.0, 0.0, 0.0, 0.0, 0.0, 0.0, 0.0, 0.0, 0.0, 0.0, 0.0, 0.0, 0.0, 0.0, 0.0, 0.0, 0.0, 0.0, 0.0, 0.0, 0.0, 0.0, 0.0, 0.0, 0.0, 0.0, 0.0, 0.0, 0.0, 0.0, 0.0, 0.0, 0.0, 0.0, 0.0, 0.0, 0.0, 0.0, 0.0, 0.0, 0.0, 0.0, 0.0, 0.0, 0.0, 0.0, 0.0, 0.0, 0.0, 0.0, 0.0, 0.0, 0.0, 0.0, 0.0, 0.0, 0.0, 0.0, 0.0, 0.0, 0.0, 0.0, 0.0, 0.0, 0.0, 0.0, 0.0, 0.0, 0.0, 0.0, 0.0, 0.0, 0.0, 0.0, 0.0, 0.0, 0.0, 0.0, 0.0, 0.0, 0.0, 0.0, 0.0, 0.0, 0.0, 0.0, 0.0, 0.0, 0.0, 0.0, 0.0, 0.0, 0.0, 0.0, 0.0, 0.0, 0.0, 0.0, 0.0, 0.0, 0.0, 0.0, 0.0, 0.0, 0.0, 0.0, 0.0, 0.0, 0.0, 0.0, 0.0, 0.0, 0.0, 0.0, 0.0, 0.0, 0.0, 0.0, 0.0, 0.0, 0.0, 0.0, 0.0, 0.0, 0.0, 0.0, 0.0, 0.0, 0.0, 0.0, 0.0, 0.0, 0.0, 0.0, 0.0, 0.0, 0.0, 0.0, 0.0, 0.0, 0.0, 0.0, 0.0, 0.0, 0.0, 0.0, 0.0, 0.0, 0.0, 0.0, 0.0, 0.0, 0.0, 0.0, 0.0, 0.0, 0.0, 0.0, 0.0, 0.0, 0.0, 0.0, 0.0, 0.0, 0.0, 0.0, 0.0, 0.0, 0.0, 0.0, 0.0, 0.0, 0.0, 0.0, 0.0, 0.0, 0.0, 0.0, 0.0, 0.0, 0.0, 0.0, 0.0, 0.0, 0.0, 0.0, 0.0, 0.0, 0.0, 0.0, 0.0, 0.0, 0.0, 0.0, 0.0, 0.0, 0.0, 0.0, 0.0, 0.0, 0.0, 0.0, 0.0, 0.0, 0.0, 0.0, 0.0, 0.0, 0.0, 0.0, 0.0, 0.0, 0.0, 0.0, 0.0, 0.0, 0.0, 0.0, 0.0, 0.0, 0.0, 0.0, 0.0, 0.0, 0.0, 0.0, 0.0, 0.0, 0.0, 0.0, 0.0, 0.0, 0.0, 0.0, 0.0, 0.0, 0.0, 0.0, 0.0, 0.0, 0.0, 0.0, 0.0, 0.0, 0.0, 0.0, 0.0, 0.0, 0.0, 0.0, 0.0, 0.0, 0.0, 0.0, 0.0, 0.0, 0.0, 0.0, 0.0, 0.0, 0.0, 0.0, 0.0, 0.0, 0.0, 0.0, 0.0, 0.0, 0.0, 0.0, 0.0, 0.0, 0.0, 0.0, 0.0, 0.0, 0.0, 0.0, 0.0, 0.0, 0.0, 0.0, 0.0, 0.0, 0.0, 0.0, 0.0, 0.0, 0.0, 0.0, 0.0, 0.0, 0.0, 0.0, 0.0, 0.0, 0.0, 0.0, 0.0, 0.0, 0.0, 0.0, 0.0, 0.0, 0.0, 0.0, 0.0, 0.0, 0.0, 0.0, 0.0, 0.0, 0.0, 0.0, 0.0, 0.0, 0.0, 0.0, 0.0, 0.0, 0.0, 0.0, 0.0, 0.0, 0.0, 0.0, 0.0, 0.0, 0.0, 0.0, 0.0, 0.0, 0.0, 0.0, 0.0, 0.0, 0.0, 0.0, 0.0, 0.0, 0.0, 0.0, 0.0, 0.0, 0.0, 0.0, 0.0, 0.0, 0.0, 0.0, 0.0, 0.0, 0.0, 0.0, 0.0, 0.0, 0.0, 0.0, 0.0, 0.0, 0.0, 0.0, 0.0, 0.0, 0.0, 0.0, 0.0, 0.0, 0.0, 0.0, 0.0, 0.0, 0.0, 0.0, 0.0, 0.0, 0.0, 0.0, 0.0, 0.0, 0.0, 0.0, 0.0, 0.0, 0.0, 0.0, 0.0, 0.0, 0.0, 0.0, 0.0, 0.0, 0.0, 0.0, 0.0, 0.0, 0.0, 0.0, 0.0, 0.0, 0.0, 0.0, 0.0, 0.0, 0.0, 0.0, 0.0, 0.0, 0.0, 0.0, 0.0, 0.0, 0.0, 0.0, 0.0, 0.0, 0.0, 0.0, 0.0, 0.0, 0.0, 0.0, 0.0, 0.0, 0.0, 0.0, 0.0, 0.0, 0.0, 0.0, 0.0, 0.0, 0.0, 0.0, 0.0, 0.0, 0.0, 0.0, 0.0, 0.0, 0.0, 0.0, 0.0, 0.0, 0.0, 0.0, 0.0, 0.0, 0.0, 0.0, 0.0, 0.0, 0.0, 0.0, 0.0, 0.0, 0.0, 0.0, 0.0, 0.0, 0.0, 0.0, 0.0, 0.0, 0.0, 0.0, 0.0, 0.0, 0.0, 0.0, 0.0, 0.0, 0.0, 0.0, 0.0, 0.0, 0.0, 0.0, 0.0, 0.0, 0.0, 0.0, 0.0, 0.0, 0.0, 0.0, 0.0, 0.0, 0.0, 0.0, 0.0, 0.0, 0.0, 0.0, 0.0, 0.0, 0.0, 0.0, 0.0, 0.0, 0.0, 0.0, 0.0, 0.0, 0.0, 0.0, 0.0, 0.0, 0.0, 0.0, 0.0, 0.0, 0.0, 0.0, 0.0, 0.0, 0.0, 0.0, 0.0, 0.0, 0.0, 0.0, 0.0, 0.0, 0.0, 0.0, 0.0, 0.0, 0.0, 0.0, 0.0, 0.0, 0.0, 0.0, 0.0, 0.0, 0.0, 0.0, 0.0, 0.0, 0.0, 0.0, 0.0, 0.0, 0.0, 0.0, 0.0, 0.0, 0.0, 0.0, 0.0, 0.0, 0.0, 0.0, 0.0, 0.0, 0.0, 0.0, 0.0, 0.0, 0.0, 0.0, 0.0, 0.0, 0.0, 0.0, 0.0, 0.0, 0.0, 0.0, 0.0, 0.0, 0.0, 0.0, 0.0, 0.0, 0.0, 0.0, 0.0, 0.0, 0.0, 0.0, 0.0, 0.0, 0.0, 0.0, 0.0, 0.0, 0.0, 0.0, 0.0, 0.0, 0.0, 0.0, 0.0, 0.0, 0.0, 0.0, 0.0, 0.0, 0.0, 0.0, 0.0, 0.0, 0.0, 0.0, 0.0, 0.0, 0.0, 0.0, 0.0, 0.0, 0.0, 0.0, 0.0, 0.0, 0.0, 0.0, 0.0, 0.0, 0.0, 0.0, 0.0, 0.0, 0.0, 0.0, 0.0, 0.0, 0.0, 0.0, 0.0, 0.0, 0.0, 0.0, 0.0, 0.0, 0.0, 0.0, 0.0, 0.0, 0.0, 0.0, 0.0, 0.0, 0.0, 0.0, 0.0, 0.0, 0.0, 0.0, 0.0, 0.0, 0.0, 0.0, 0.0, 0.0, 0.0, 0.0, 0.0, 0.0, 0.0, 0.0, 0.0, 0.0, 0.0, 0.0, 0.0, 0.0, 0.0, 0.0, 0.0, 0.0, 0.0, 0.0, 0.0, 0.0, 0.0, 0.0, 0.0, 0.0, 0.0, 0.0, 0.0, 0.0, 0.0, 0.0, 0.0, 0.0, 0.0, 0.0, 0.0, 0.0, 0.0, 0.0, 0.0, 0.0, 0.0, 0.0, 0.0, 0.0, 0.0, 0.0, 0.0, 0.0, 0.0, 0.0, 0.0, 0.0, 0.0, 0.0, 0.0, 0.0, 0.0, 0.0, 0.0, 0.0, 0.0, 0.0, 0.0, 0.0, 0.0, 0.0, 0.0, 0.0, 0.0, 0.0, 0.0, 0.0, 0.0, 0.0, 0.0, 0.0, 0.0, 0.0, 0.0, 0.0, 0.0, 0.0, 0.0, 0.0, 0.0, 0.0, 0.0, 0.0, 0.0, 0.0, 0.0, 0.0, 0.0, 0.0, 0.0, 0.0, 0.0, 0.0, 0.0, 0.0, 0.0, 0.0, 0.0, 0.0, 0.0, 0.0, 0.0, 0.0, 0.0, 0.0, 0.0, 0.0, 0.0, 0.0, 0.0, 0.0, 0.0, 0.0, 0.0, 0.0, 0.0, 0.0, 0.0, 0.0, 0.0, 0.0, 0.0, 0.0, 0.0, 0.0, 0.0, 0.0, 0.0, 0.0, 0.0, 0.0, 0.0, 0.0, 0.0, 0.0, 0.0, 0.0, 0.0, 0.0, 0.0, 0.0, 0.0, 0.0, 0.0, 0.0, 0.0, 0.0, 0.0, 0.0, 0.0, 0.0, 0.0, 0.0, 0.0, 0.0, 0.0, 0.0, 0.0, 0.0, 0.0, 0.0, 0.0, 0.0, 0.0, 0.0, 0.0, 0.0, 0.0, 0.0, 0.0, 0.0, 0.0, 0.0, 0.0, 0.0, 0.0, 0.0, 0.0, 0.0, 0.0, 0.0, 0.0, 0.0, 0.0, 0.0, 0.0, 0.0, 0.0, 0.0, 0.0, 0.0, 0.0, 0.0, 0.0, 0.0, 0.0, 0.0, 0.0, 0.0, 0.0, 0.0, 0.0, 0.0, 0.0, 0.0, 0.0, 0.0, 0.0, 0.0, 0.0, 0.0, 0.0, 0.0, 0.0, 0.0, 0.0, 0.0, 0.0, 0.0, 0.0, 0.0, 0.0, 0.0, 0.0, 0.0, 0.0, 0.0, 0.0, 0.0, 0.0, 0.0, 0.0, 0.0, 0.0, 0.0, 0.0, 0.0, 0.0, 0.0, 0.0, 0.0, 0.0, 0.0, 0.0, 0.0, 0.0, 0.0, 0.0, 0.0, 0.0, 0.0, 0.0, 0.0, 0.0, 0.0, 0.0, 0.0, 0.0, 0.0, 0.0, 0.0, 0.0, 0.0, 0.0, 0.0, 0.0, 0.0, 0.0, 0.0, 0.0, 0.0, 0.0, 0.0, 0.0, 0.0, 0.0, 0.0, 0.0, 0.0, 0.0, 0.0, 0.0, 0.0, 0.0, 0.0, 0.0, 0.0, 0.0, 0.0, 0.0, 0.0, 0.0, 0.0, 0.0, 0.0, 0.0, 0.0, 0.0, 0.0, 0.0, 0.0, 0.0, 0.0, 0.0, 0.0, 0.0, 0.0, 0.0, 0.0, 0.0, 0.0, 0.0, 0.0, 0.0, 0.0, 0.0, 0.0, 0.0, 0.0, 0.0, 0.0, 0.0, 0.0, 0.0, 0.0, 0.0, 0.0, 0.0, 0.0, 0.0, 0.0, 0.0, 0.0, 0.0, 0.0, 0.0, 0.0, 0.0, 0.0, 0.0, 0.0, 0.0, 0.0, 0.0, 0.0, 0.0, 0.0, 0.0, 0.0, 0.0, 0.0, 0.0, 0.0, 0.0, 0.0, 0.0, 0.0, 0.0, 0.0, 0.0, 0.0, 0.0, 0.0, 0.0, 0.0, 0.0, 0.0, 0.0, 0.0, 0.0, 0.0, 0.0, 0.0, 0.0, 0.0, 0.0, 0.0, 0.0, 0.0, 0.0, 0.0, 0.0, 0.0, 0.0, 0.0, 0.0, 0.0, 0.0, 0.0, 0.0, 0.0, 0.0, 0.0, 0.0, 0.0, 0.0, 0.0, 0.0, 0.0, 0.0, 0.0, 0.0, 0.0, 0.0, 0.0, 0.0, 0.0, 0.0, 0.0, 0.0, 0.0, 0.0, 0.0, 0.0, 0.0, 0.0, 0.0, 0.0, 0.0, 0.0, 0.0, 0.0, 0.0, 0.0, 0.0, 0.0, 0.0, 0.0, 0.0, 0.0, 0.0, 0.0, 0.0, 0.0, 0.0, 0.0, 0.0, 0.0, 0.0, 0.0, 0.0, 0.0, 0.0, 0.0, 0.0, 0.0, 0.0, 0.0, 0.0, 0.0, 0.0, 0.0, 0.0, 0.0, 0.0, 0.0, 0.0, 0.0, 0.0, 0.0, 0.0, 0.0, 0.0, 0.0, 0.0, 0.0, 0.0, 0.0, 0.0, 0.0, 0.0, 0.0, 0.0, 0.0, 0.0, 0.0, 0.0, 0.0, 0.0, 0.0, 0.0, 0.0, 0.0, 0.0, 0.0, 0.0, 0.0, 0.0, 0.0, 0.0, 0.0, 0.0, 0.0, 0.0, 0.0, 0.0, 0.0, 0.0, 0.0, 0.0, 0.0, 0.0, 0.0, 0.0, 0.0, 0.0, 0.0, 0.0, 0.0, 0.0, 0.0, 0.0, 0.0, 0.0, 0.0, 0.0, 0.0, 0.0, 0.0, 0.0, 0.0, 0.0, 0.0, 0.0, 0.0, 0.0, 0.0, 0.0, 0.0, 0.0, 0.0, 0.0, 0.0, 0.0, 0.0, 0.0, 0.0, 0.0, 0.0, 0.0, 0.0, 0.0, 0.0, 0.0, 0.0, 0.0, 0.0, 0.0, 0.0, 0.0, 0.0, 0.0, 0.0, 0.0, 0.0, 0.0, 0.0, 0.0, 0.0, 0.0, 0.0, 0.0, 0.0, 0.0, 0.0, 0.0, 0.0, 0.0, 0.0, 0.0, 0.0, 0.0, 0.0, 0.0, 0.0, 0.0, 0.0, 0.0, 0.0, 0.0, 0.0, 0.0, 0.0, 0.0, 0.0, 0.0, 0.0, 0.0, 0.0, 0.0, 0.0, 0.0, 0.0, 0.0, 0.0, 0.0, 0.0, 0.0, 0.0, 0.0, 0.0, 0.0, 0.0, 0.0, 0.0, 0.0, 0.0, 0.0, 0.0, 0.0, 0.0, 0.0, 0.0, 0.0, 0.0, 0.0, 0.0, 0.0, 0.0, 0.0, 0.0, 0.0, 0.0, 0.0, 0.0, 0.0, 0.0, 0.0, 0.0, 0.0, 0.0, 0.0, 0.0, 0.0, 0.0, 0.0, 0.0, 0.0, 0.0, 0.0, 0.0, 0.0, 0.0, 0.0, 0.0, 0.0, 0.0, 0.0, 0.0, 0.0, 0.0, 0.0, 0.0, 0.0, 0.0, 0.0, 0.0, 0.0, 0.0, 0.0, 0.0, 0.0, 0.0, 0.0, 0.0, 0.0, 0.0, 0.0, 0.0, 0.0, 0.0, 0.0, 0.0, 0.0, 0.0, 0.0, 0.0, 0.0, 0.0, 0.0, 0.0, 0.0, 0.0, 0.0, 0.0, 0.0, 0.0, 0.0, 0.0, 0.0, 0.0, 0.0, 0.0, 0.0, 0.0, 0.0, 0.0, 0.0, 0.0, 0.0, 0.0, 0.0, 0.0, 0.0, 0.0, 0.0, 0.0, 0.0, 0.0, 0.0, 0.0, 0.0, 0.0, 0.0, 0.0, 0.0, 0.0, 0.0, 0.0, 0.0, 0.0, 0.0, 0.0, 0.0, 0.0, 0.0, 0.0, 0.0, 0.0, 0.0, 0.0, 0.0, 0.0, 0.0, 0.0, 0.0, 0.0, 0.0, 0.0, 0.0, 0.0, 0.0, 0.0, 0.0, 0.0, 0.0, 0.0, 0.0, 0.0, 0.0, 0.0, 0.0, 0.0, 0.0, 0.0, 0.0, 0.0, 0.0, 0.0, 0.0, 0.0, 0.0, 0.0, 0.0, 0.0, 0.0, 0.0, 0.0, 0.0, 0.0, 0.0, 0.0, 0.0, 0.0, 0.0, 0.0, 0.0, 0.0, 0.0, 0.0, 0.0, 0.0, 0.0, 0.0, 0.0, 0.0, 0.0, 0.0, 0.0, 0.0, 0.0, 0.0, 0.0, 0.0, 0.0, 0.0, 0.0, 0.0, 0.0, 0.0, 0.0, 0.0, 0.0, 0.0, 0.0, 0.0, 0.0, 0.0, 0.0, 0.0, 0.0, 0.0, 0.0, 0.0, 0.0, 0.0, 0.0, 0.0, 0.0, 0.0, 0.0, 0.0, 0.0, 0.0, 0.0, 0.0, 0.0, 0.0, 0.0, 0.0, 0.0, 0.0, 0.0, 0.0, 0.0, 0.0, 0.0, 0.0, 0.0, 0.0, 0.0, 0.0, 0.0, 0.0, 0.0, 0.0, 0.0, 0.0, 0.0, 0.0, 0.0, 0.0, 0.0, 0.0, 0.0, 0.0, 0.0, 0.0, 0.0, 0.0, 0.0, 0.0, 0.0, 0.0, 0.0, 0.0, 0.0, 0.0, 0.0, 0.0, 0.0, 0.0, 0.0, 0.0, 0.0, 0.0, 0.0, 0.0, 0.0, 0.0, 0.0, 0.0, 0.0, 0.0, 0.0, 0.0, 0.0, 0.0, 0.0, 0.0, 0.0, 0.0, 0.0, 0.0, 0.0, 0.0, 0.0, 0.0, 0.0, 0.0, 0.0, 0.0, 0.0, 0.0, 0.0, 0.0, 0.0, 0.0, 0.0, 0.0, 0.0, 0.0, 0.0, 0.0, 0.0, 0.0, 0.0, 0.0, 0.0, 0.0, 0.0, 0.0, 0.0, 0.0, 0.0, 0.0, 0.0, 0.0, 0.0, 0.0, 0.0, 0.0, 0.0, 0.0, 0.0, 0.0, 0.0, 0.0, 0.0, 0.0, 0.0, 0.0, 0.0, 0.0, 0.0, 0.0, 0.0, 0.0, 0.0, 0.0, 0.0, 0.0, 0.0, 0.0, 0.0, 0.0, 0.0, 0.0, 0.0, 0.0, 0.0, 0.0, 0.0, 0.0, 0.0, 0.0, 0.0, 0.0, 0.0, 0.0, 0.0, 0.0, 0.0, 0.0, 0.0, 0.0, 0.0, 0.0, 0.0, 0.0, 0.0, 0.0, 0.0, 0.0, 0.0, 0.0, 0.0, 0.0, 0.0, 0.0, 0.0, 0.0, 0.0, 0.0, 0.0, 0.0, 0.0, 0.0, 0.0, 0.0, 0.0, 0.0, 0.0, 0.0, 0.0, 0.0, 0.0, 0.0, 0.0, 0.0, 0.0, 0.0, 0.0, 0.0, 0.0, 0.0, 0.0, 0.0, 0.0, 0.0, 0.0, 0.0, 0.0, 0.0, 0.0, 0.0, 0.0, 0.0, 0.0, 0.0, 0.0, 0.0, 0.0, 0.0, 0.0, 0.0, 0.0, 0.0, 0.0, 0.0, 0.0, 0.0, 0.0, 0.0, 0.0, 0.0, 0.0, 0.0, 0.0, 0.0, 0.0, 0.0, 0.0, 0.0, 0.0, 0.0, 0.0, 0.0, 0.0, 0.0, 0.0, 0.0, 0.0, 0.0, 0.0, 0.0, 0.0, 0.0, 0.0, 0.0, 0.0, 0.0, 0.0, 0.0, 0.0, 0.0, 0.0, 0.0, 0.0, 0.0, 0.0, 0.0, 0.0, 0.0, 0.0, 0.0, 0.0, 0.0, 0.0, 0.0, 0.0, 0.0, 0.0, 0.0, 0.0, 0.0, 0.0, 0.0, 0.0, 0.0, 0.0, 0.0, 0.0, 0.0, 0.0, 0.0, 0.0, 0.0, 0.0, 0.0, 0.0, 0.0, 0.0, 0.0, 0.0, 0.0, 0.0, 0.0, 0.0, 0.0, 0.0, 0.0, 0.0, 0.0, 0.0, 0.0, 0.0, 0.0, 0.0, 0.0, 0.0, 0.0, 0.0, 0.0, 0.0, 0.0, 0.0, 0.0, 0.0, 0.0, 0.0, 0.0, 0.0, 0.0, 0.0, 0.0, 0.0, 0.0, 0.0, 0.0, 0.0, 0.0, 0.0, 0.0, 0.0, 0.0, 0.0, 0.0, 0.0, 0.0, 0.0, 0.0, 0.0, 0.0, 0.0, 0.0, 0.0, 0.0, 0.0, 0.0, 0.0, 0.0, 0.0, 0.0, 0.0, 0.0, 0.0, 0.0, 0.0, 0.0, 0.0, 0.0, 0.0, 0.0, 0.0, 0.0, 0.0, 0.0, 0.0, 0.0, 0.0, 0.0, 0.0, 0.0, 0.0, 0.0, 0.0, 0.0, 0.0, 0.0, 0.0, 0.0, 0.0, 0.0, 0.0, 0.0, 0.0, 0.0, 0.0, 0.0, 0.0, 0.0, 0.0, 0.0, 0.0, 0.0, 0.0, 0.0, 0.0, 0.0, 0.0, 0.0, 0.0, 0.0, 0.0, 0.0, 0.0, 0.0, 0.0, 0.0, 0.0, 0.0, 0.0, 0.0, 0.0, 0.0, 0.0, 0.0, 0.0, 0.0, 0.0, 0.0, 0.0, 0.0, 0.0, 0.0, 0.0, 0.0, 0.0, 0.0, 0.0, 0.0, 0.0, 0.0, 0.0, 0.0, 0.0, 0.0, 0.0, 0.0, 0.0, 0.0, 0.0, 0.0, 0.0, 0.0, 0.0, 0.0, 0.0, 0.0, 0.0, 0.0, 0.0, 0.0, 0.0, 0.0, 0.0, 0.0, 0.0, 0.0, 0.0, 0.0, 0.0, 0.0, 0.0, 0.0, 0.0, 0.0, 0.0, 0.0, 0.0, 0.0, 0.0, 0.0, 0.0, 0.0, 0.0, 0.0, 0.0, 0.0, 0.0, 0.0, 0.0, 0.0, 0.0, 0.0, 0.0, 0.0, 0.0, 0.0, 0.0, 0.0, 0.0, 0.0, 0.0, 0.0, 0.0, 0.0, 0.0, 0.0, 0.0, 0.0, 0.0, 0.0, 0.0, 0.0, 0.0, 0.0, 0.0, 0.0, 0.0, 0.0, 0.0, 0.0, 0.0, 0.0, 0.0, 0.0, 0.0, 0.0, 0.0, 0.0, 0.0, 0.0, 0.0, 0.0, 0.0, 0.0, 0.0, 0.0, 0.0, 0.0, 0.0, 0.0, 0.0, 0.0, 0.0, 0.0, 0.0, 0.0, 0.0, 0.0, 0.0, 0.0, 0.0, 0.0, 0.0, 0.0, 0.0, 0.0, 0.0, 0.0, 0.0, 0.0, 0.0, 0.0, 0.0, 0.0, 0.0, 0.0, 0.0, 0.0, 0.0, 0.0, 0.0, 0.0, 0.0, 0.0, 0.0, 0.0, 0.0, 0.0, 0.0, 0.0, 0.0, 0.0, 0.0, 0.0, 0.0, 0.0, 0.0, 0.0, 0.0, 0.0, 0.0, 0.0, 0.0, 0.0, 0.0, 0.0, 0.0, 0.0, 0.0, 0.0, 0.0, 0.0, 0.0, 0.0, 0.0, 0.0, 0.0, 0.0, 0.0, 0.0, 0.0, 0.0, 0.0, 0.0, 0.0, 0.0, 0.0, 0.0, 0.0, 0.0, 0.0, 0.0, 0.0, 0.0, 0.0, 0.0, 0.0, 0.0, 0.0, 0.0, 0.0, 0.0, 0.0, 0.0, 0.0, 0.0, 0.0, 0.0, 0.0, 0.0, 0.0, 0.0, 0.0, 0.0, 0.0, 0.0, 0.0, 0.0, 0.0, 0.0, 0.0, 0.0, 0.0, 0.0, 0.0, 0.0, 0.0, 0.0, 0.0, 0.0, 0.0, 0.0, 0.0, 0.0, 0.0, 0.0, 0.0, 0.0, 0.0, 0.0, 0.0, 0.0, 0.0, 0.0, 0.0, 0.0, 0.0, 0.0, 0.0, 0.0, 0.0, 0.0, 0.0, 0.0, 0.0, 0.0, 0.0, 0.0, 0.0, 0.0, 0.0, 0.0, 0.0, 0.0, 0.0, 0.0, 0.0, 0.0, 0.0, 0.0, 0.0, 0.0, 0.0, 0.0, 0.0, 0.0, 0.0, 0.0, 0.0, 0.0, 0.0, 0.0, 0.0, 0.0, 0.0, 0.0, 0.0, 0.0, 0.0, 0.0, 0.0, 0.0, 0.0, 0.0, 0.0, 0.0, 0.0, 0.0, 0.0, 0.0, 0.0, 0.0, 0.0, 0.0, 0.0, 0.0, 0.0, 0.0, 0.0, 0.0, 0.0, 0.0, 0.0, 0.0, 0.0, 0.0, 0.0, 0.0, 0.0, 0.0, 0.0, 0.0, 0.0, 0.0, 0.0, 0.0, 0.0, 0.0, 0.0, 0.0, 0.0, 0.0, 0.0, 0.0, 0.0, 0.0, 0.0, 0.0, 0.0, 0.0, 0.0, 0.0, 0.0, 0.0, 0.0, 0.0, 0.0, 0.0, 0.0, 0.0, 0.0, 0.0, 0.0, 0.0, 0.0, 0.0, 0.0, 0.0, 0.0, 0.0, 0.0, 0.0, 0.0, 0.0, 0.0, 0.0, 0.0, 0.0, 0.0, 0.0, 0.0, 0.0, 0.0, 0.0, 0.0, 0.0, 0.0, 0.0, 0.0, 0.0, 0.0, 0.0, 0.0, 0.0, 0.0, 0.0, 0.0, 0.0, 0.0, 0.0, 0.0, 0.0, 0.0, 0.0, 0.0, 0.0, 0.0, 0.0, 0.0, 0.0, 0.0, 0.0, 0.0, 0.0, 0.0, 0.0, 0.0, 0.0, 0.0, 0.0, 0.0, 0.0, 0.0])
me_circle.materials.append(mat_blade)
me_circle.materials.append(mat_gem)
me_circle.materials.append(mat_handle)
me_circle.materials.append(mat_guard)
me_circle.use_remesh_fix_poles = True
me_circle.use_remesh_preserve_attributes = False
me_circle.update()

# ---- objects
ob_camera = bpy.data.objects.new('Camera', cam_camera)
ob_sword = bpy.data.objects.new('Sword', me_circle)
ob_point = bpy.data.objects.new('Point', light_point)

# ---- transforms, parenting, visibility, modifiers, constraints
ob_camera.location = (-0.3996, -34.53, 5.781)
ob_camera.rotation_euler = (1.424, -4.145e-07, -6.432e-08)
ob_camera.lock_rotations_4d = False
ob_camera.empty_display_type = 'ARROWS'
ob_camera.color = (0.0, 0.0, 0.0, 0.0)
ob_camera.display_type = 'WIRE'
ob_camera.lineart.crease_threshold = 0.0
ob_sword.location = (0.0, 0.0, 0.0)
ob_sword.scale = (0.1939, 0.1939, 0.1939)
ob_point.location = (4.223, -4.453, 2.652)

# ---- collection membership
col_collection.objects.link(ob_camera)
col_collection.objects.link(ob_sword)
col_collection.objects.link(ob_point)

# ---- scene / render settings (as saved in the file)
scene.camera = ob_camera
scene.frame_start = 1; scene.frame_end = 250; scene.frame_set(0)
scene.render.engine = 'BLENDER_EEVEE_NEXT'
scene.cycles.sampling_pattern = 'TABULATED_SOBOL'
scene.cycles.use_light_tree = False
scene.view_settings.view_transform = 'Filmic'
bpy.context.view_layer.update()
